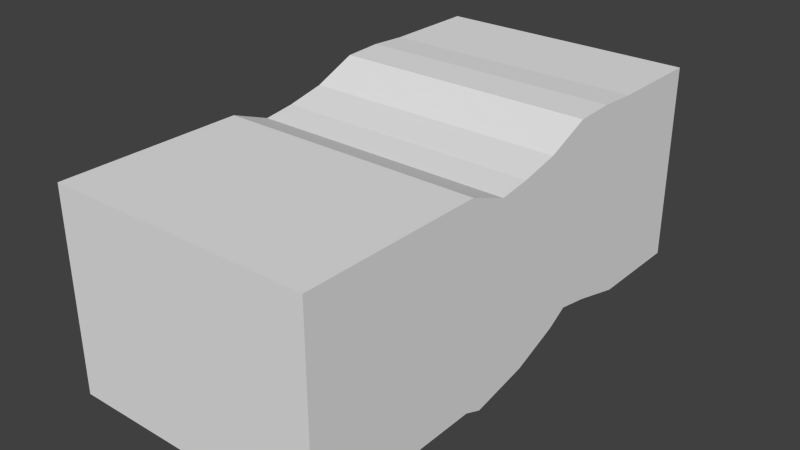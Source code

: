 # Source: horse.blend  (saved by Blender 2.75.0; exported with 4.5.12 LTS)
import bpy
from mathutils import Matrix  # noqa: F401  (used for matrix-valued properties, if any)

bpy.ops.wm.read_factory_settings(use_empty=True)
scene = bpy.context.scene
scene.name = 'Scene'

# ---- collections
col_collection_1 = bpy.data.collections.new('Collection 1'); scene.collection.children.link(col_collection_1)

# ---- world
world_world = bpy.data.worlds.new('World'); scene.world = world_world
world_world.color = (0.05088, 0.05088, 0.05088)
world_world.use_sun_shadow = False
world_world.sun_shadow_jitter_overblur = 0.0
world_world.cycles.sampling_method = 'MANUAL'
world_world.cycles.sample_map_resolution = 256

# ---- meshes
me_cube = bpy.data.meshes.new('Cube')
me_cube.from_pydata([(0.0, -0.2626, -0.9551), (0.0, -0.09908, 0.4986), (1.0, -0.2626, -0.9551), (1.0, -0.09908, 0.4986), (1.0, -1.794, -0.9006), (1.0, -1.794, 0.6113), (1.0, 2.079, -0.7813), (1.0, 2.079, 0.7306), (0.0, 2.079, 0.7306), (0.0, 2.079, -0.7813), (0.0, -1.794, 0.6113), (0.0, -1.794, -0.9006), (0.0, 0.1853, -0.8673), (1.0, 0.1853, -0.8673), (0.0, 0.1365, 0.5297), (1.0, 0.1365, 0.5297), (0.0, 0.5434, -0.724), (1.0, 0.5434, -0.724), (0.0, 0.4299, 0.5936), (1.0, 0.4299, 0.5936), (1.0, 0.6981, -0.6329), (0.0, 0.6981, -0.6329), (0.0, 0.7635, 0.7348), (1.0, 0.7635, 0.7348), (1.0, 0.9438, -0.6782), (0.0, 0.9438, -0.6782), (0.0, 1.057, 0.7465), (1.0, 1.057, 0.7465), (1.0, 1.342, -0.7813), (0.0, 1.342, -0.7813), (0.0, 1.342, 0.7306), (1.0, 1.342, 0.7306), (1.0, 1.549, -0.7813), (0.0, 1.549, -0.7813), (0.0, 1.549, 0.7306), (1.0, 1.549, 0.7306), (1.0, 1.814, -0.7813), (0.0, 1.814, -0.7813), (0.0, 1.814, 0.7306), (1.0, 1.814, 0.7306), (1.0, -0.15, 0.2007), (1.0, 2.079, 0.3745), (1.0, -1.794, 0.2552), (0.0, -1.794, 0.2552), (0.0, 2.079, 0.3745), (1.0, 0.154, 0.2116), (1.0, 0.4854, 0.2804), (1.0, 0.8398, 0.564), (1.0, 1.136, 0.5299), (1.0, 1.342, 0.3745), (1.0, 1.549, 0.3745), (1.0, 1.814, 0.3745), (1.0, -0.2263, -0.3188), (1.0, 2.079, -0.09778), (1.0, -1.794, -0.2171), (0.0, -1.794, -0.2171), (0.0, 2.079, -0.09778), (1.0, 0.1714, -0.252), (1.0, 0.5561, -0.1868), (1.0, 0.6618, 0.2771), (1.0, 1.157, 0.3236), (1.0, 1.429, 0.08535), (1.0, 1.549, -0.09778), (1.0, 1.814, -0.09778), (1.0, -0.2553, -0.6396), (1.0, 2.079, -0.5203), (1.0, -1.794, -0.6396), (0.0, -1.794, -0.6396), (0.0, 2.079, -0.5203), (1.0, 0.1823, -0.567), (1.0, 0.5535, -0.5236), (1.0, 0.8326, -0.1249), (1.0, 1.205, -0.06843), (1.0, 1.342, -0.5203), (1.0, 1.549, -0.5203), (1.0, 1.814, -0.5203), (1.0, -0.4012, 0.6113), (1.0, -0.4012, -0.9006), (0.0, -0.4012, 0.6113), (0.0, -0.4012, -0.9006), (1.0, -0.4012, 0.2552), (1.0, -0.4012, -0.2171), (1.0, -0.4012, -0.6396), (1.0, -0.8316, 0.6113), (0.0, -0.8316, 0.6113), (0.0, -0.8316, -0.9006), (1.0, -0.8316, -0.9006), (1.0, -0.8316, 0.2552), (1.0, -0.8316, -0.2171), (1.0, -0.8316, -0.6396), (1.0, -1.059, 0.6113), (0.0, -1.059, 0.6113), (0.0, -1.059, -0.9006), (1.0, -1.059, -0.9006), (1.0, -1.059, 0.2552), (1.0, -1.059, -0.2171), (1.0, -1.059, -0.6396), (1.0, -0.11, 0.4158), (1.0, 2.079, 0.6296), (1.0, -1.794, 0.5103), (0.0, -1.794, 0.5103), (0.0, 2.079, 0.6296), (1.0, 0.1676, 0.4394), (1.0, 0.4753, 0.5103), (1.0, 0.8035, 0.6919), (1.0, 1.109, 0.6149), (1.0, 1.342, 0.6296), (1.0, 1.549, 0.6296), (1.0, 1.814, 0.6296), (1.0, -0.4012, 0.5103), (1.0, -0.8316, 0.5103), (1.0, -1.059, 0.5103), (1.0, -0.2517, -0.7956), (1.0, 2.079, -0.6508), (1.0, -1.794, -0.7701), (0.0, -1.794, -0.7701), (0.0, 2.079, -0.6508), (1.0, 0.1702, -0.7338), (1.0, 0.4248, -0.6339), (1.0, 0.7672, -0.4879), (1.0, 1.083, -0.5303), (1.0, 1.342, -0.6508), (1.0, 1.549, -0.6508), (1.0, 1.814, -0.6508), (1.0, -0.4012, -0.7701), (1.0, -0.8316, -0.7701), (1.0, -1.059, -0.7701)], [], [(118, 117, 13, 17), (116, 113, 6, 9), (126, 114, 4, 93), (3, 15, 14, 1), (37, 9, 6, 36), (117, 112, 2, 13), (39, 7, 8, 38), (79, 0, 2, 77), (114, 115, 11, 4), (76, 3, 1, 78), (0, 12, 13, 2), (15, 19, 18, 14), (12, 16, 17, 13), (119, 118, 17, 20), (120, 119, 20, 24), (19, 23, 22, 18), (16, 21, 20, 17), (121, 120, 24, 28), (23, 27, 26, 22), (21, 25, 24, 20), (122, 121, 28, 32), (27, 31, 30, 26), (25, 29, 28, 24), (123, 122, 32, 36), (31, 35, 34, 30), (29, 33, 32, 28), (113, 123, 36, 6), (35, 39, 38, 34), (33, 37, 36, 32), (98, 108, 51, 41), (108, 107, 50, 51), (107, 106, 49, 50), (106, 105, 48, 49), (105, 104, 47, 48), (104, 103, 46, 47), (99, 100, 43, 42), (102, 97, 40, 45), (111, 99, 42, 94), (101, 98, 41, 44), (103, 102, 45, 46), (41, 51, 63, 53), (51, 50, 62, 63), (50, 49, 61, 62), (49, 48, 60, 61), (48, 47, 59, 60), (47, 46, 58, 59), (42, 43, 55, 54), (45, 40, 52, 57), (94, 42, 54, 95), (44, 41, 53, 56), (46, 45, 57, 58), (53, 63, 75, 65), (63, 62, 74, 75), (62, 61, 73, 74), (61, 60, 72, 73), (60, 59, 71, 72), (59, 58, 70, 71), (54, 55, 67, 66), (57, 52, 64, 69), (95, 54, 66, 96), (56, 53, 65, 68), (58, 57, 69, 70), (52, 81, 82, 64), (40, 80, 81, 52), (97, 109, 80, 40), (83, 76, 78, 84), (85, 79, 77, 86), (112, 124, 77, 2), (92, 85, 86, 93), (90, 83, 84, 91), (81, 88, 89, 82), (80, 87, 88, 81), (109, 110, 87, 80), (124, 125, 86, 77), (5, 90, 91, 10), (11, 92, 93, 4), (88, 95, 96, 89), (87, 94, 95, 88), (110, 111, 94, 87), (125, 126, 93, 86), (83, 90, 111, 110), (76, 83, 110, 109), (3, 76, 109, 97), (19, 15, 102, 103), (8, 7, 98, 101), (90, 5, 99, 111), (15, 3, 97, 102), (5, 10, 100, 99), (23, 19, 103, 104), (27, 23, 104, 105), (31, 27, 105, 106), (35, 31, 106, 107), (39, 35, 107, 108), (7, 39, 108, 98), (89, 96, 126, 125), (82, 89, 125, 124), (64, 82, 124, 112), (65, 75, 123, 113), (75, 74, 122, 123), (74, 73, 121, 122), (73, 72, 120, 121), (72, 71, 119, 120), (71, 70, 118, 119), (66, 67, 115, 114), (69, 64, 112, 117), (96, 66, 114, 126), (68, 65, 113, 116), (70, 69, 117, 118)])
me_cube.use_remesh_preserve_volume = False
me_cube.use_remesh_preserve_attributes = False
me_cube.use_mirror_vertex_groups = False
me_cube.update()

# ---- objects
ob_cube = bpy.data.objects.new('Cube', me_cube)

# ---- transforms, parenting, visibility, modifiers, constraints
ob_cube.location = (0.0, -1.91, 0.651)
ob_cube.lineart.crease_threshold = 0.0
_m = ob_cube.modifiers.new('Mirror', 'MIRROR')

# ---- collection membership
col_collection_1.objects.link(ob_cube)

# ---- scene / render settings (as saved in the file)
scene.frame_start = 1; scene.frame_end = 250; scene.frame_set(33)
scene.render.engine = 'BLENDER_EEVEE_NEXT'
scene.render.resolution_percentage = 50
scene.render.dither_intensity = 0.0
scene.cycles.use_denoising = False
scene.cycles.samples = 10
scene.cycles.sampling_pattern = 'TABULATED_SOBOL'
scene.cycles.light_sampling_threshold = 0.0
scene.cycles.use_adaptive_sampling = False
scene.cycles.use_light_tree = False
scene.cycles.blur_glossy = 0.0
scene.cycles.pixel_filter_type = 'GAUSSIAN'
scene.cycles.sample_clamp_indirect = 0.0
scene.view_settings.view_transform = 'Standard'
bpy.context.view_layer.update()

# ---- added for rendering (the .blend has no active camera and no usable light): camera, sun
cam_auto = bpy.data.cameras.new('AutoCamera')
cam_auto.lens = 50.0
cam_auto.sensor_width = 36.0
cam_auto.clip_end = 1000.0
ob_auto_camera = bpy.data.objects.new('AutoCamera', cam_auto)
scene.collection.objects.link(ob_auto_camera)
ob_auto_camera.location = (4.32932, -6.96189, 4.01011)
ob_auto_camera.rotation_euler = (1.09748, -7.21219e-08, 0.694738)
scene.camera = ob_auto_camera
light_auto_sun = bpy.data.lights.new('AutoSun', 'SUN')
light_auto_sun.energy = 3.0
light_auto_sun.angle = 0.0523599
ob_auto_sun = bpy.data.objects.new('AutoSun', light_auto_sun)
scene.collection.objects.link(ob_auto_sun)
ob_auto_sun.rotation_euler = (0.872665, 0.174533, 0.523599)
bpy.context.view_layer.update()
